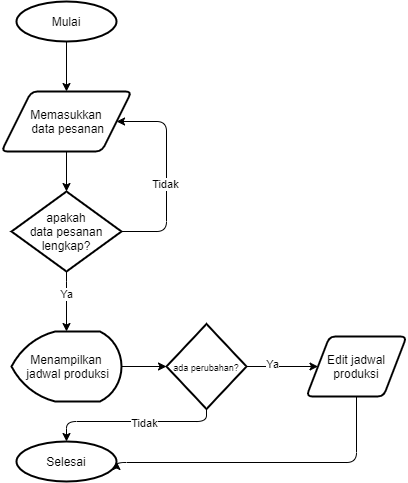

The diagram above was exported from draw.io. Its source (the exported page's mxGraphModel, read from the mxfile embedded in the PNG):
<mxGraphModel dx="865" dy="490" grid="1" gridSize="10" guides="1" tooltips="1" connect="1" arrows="1" fold="1" page="1" pageScale="1" pageWidth="850" pageHeight="1100" math="0" shadow="0">
  <root>
    <mxCell id="0" />
    <mxCell id="1" parent="0" />
    <mxCell id="1B-7XsVxxD8Uehrt1gm4-4" style="edgeStyle=orthogonalEdgeStyle;rounded=0;orthogonalLoop=1;jettySize=auto;html=1;entryX=0.5;entryY=0;entryDx=0;entryDy=0;" edge="1" parent="1" source="1B-7XsVxxD8Uehrt1gm4-1" target="1B-7XsVxxD8Uehrt1gm4-2">
      <mxGeometry relative="1" as="geometry" />
    </mxCell>
    <mxCell id="1B-7XsVxxD8Uehrt1gm4-1" value="Mulai" style="strokeWidth=2;html=1;shape=mxgraph.flowchart.start_2;whiteSpace=wrap;" vertex="1" parent="1">
      <mxGeometry x="150" y="40" width="100" height="40" as="geometry" />
    </mxCell>
    <mxCell id="1B-7XsVxxD8Uehrt1gm4-5" style="edgeStyle=orthogonalEdgeStyle;rounded=0;orthogonalLoop=1;jettySize=auto;html=1;entryX=0.5;entryY=0;entryDx=0;entryDy=0;entryPerimeter=0;" edge="1" parent="1" source="1B-7XsVxxD8Uehrt1gm4-2" target="1B-7XsVxxD8Uehrt1gm4-3">
      <mxGeometry relative="1" as="geometry" />
    </mxCell>
    <mxCell id="1B-7XsVxxD8Uehrt1gm4-2" value="Memasukkan&lt;br&gt;&amp;nbsp;data pesanan" style="shape=parallelogram;html=1;strokeWidth=2;perimeter=parallelogramPerimeter;whiteSpace=wrap;rounded=1;arcSize=12;size=0.23;" vertex="1" parent="1">
      <mxGeometry x="135" y="130" width="130" height="60" as="geometry" />
    </mxCell>
    <mxCell id="1B-7XsVxxD8Uehrt1gm4-9" style="edgeStyle=orthogonalEdgeStyle;rounded=0;orthogonalLoop=1;jettySize=auto;html=1;entryX=0.5;entryY=0;entryDx=0;entryDy=0;entryPerimeter=0;" edge="1" parent="1" source="1B-7XsVxxD8Uehrt1gm4-3" target="1B-7XsVxxD8Uehrt1gm4-8">
      <mxGeometry relative="1" as="geometry">
        <Array as="points">
          <mxPoint x="200" y="320" />
          <mxPoint x="200" y="320" />
        </Array>
      </mxGeometry>
    </mxCell>
    <mxCell id="1B-7XsVxxD8Uehrt1gm4-10" value="Ya" style="edgeLabel;html=1;align=center;verticalAlign=middle;resizable=0;points=[];" vertex="1" connectable="0" parent="1B-7XsVxxD8Uehrt1gm4-9">
      <mxGeometry x="-0.254" relative="1" as="geometry">
        <mxPoint as="offset" />
      </mxGeometry>
    </mxCell>
    <mxCell id="1B-7XsVxxD8Uehrt1gm4-3" value="apakah&lt;br&gt;data pesanan&lt;br&gt;lengkap?" style="strokeWidth=2;html=1;shape=mxgraph.flowchart.decision;whiteSpace=wrap;" vertex="1" parent="1">
      <mxGeometry x="145" y="230" width="110" height="80" as="geometry" />
    </mxCell>
    <mxCell id="1B-7XsVxxD8Uehrt1gm4-6" value="" style="endArrow=classic;html=1;exitX=1;exitY=0.5;exitDx=0;exitDy=0;exitPerimeter=0;entryX=1;entryY=0.5;entryDx=0;entryDy=0;" edge="1" parent="1" source="1B-7XsVxxD8Uehrt1gm4-3" target="1B-7XsVxxD8Uehrt1gm4-2">
      <mxGeometry width="50" height="50" relative="1" as="geometry">
        <mxPoint x="280" y="290" as="sourcePoint" />
        <mxPoint x="330" y="240" as="targetPoint" />
        <Array as="points">
          <mxPoint x="300" y="270" />
          <mxPoint x="300" y="160" />
        </Array>
      </mxGeometry>
    </mxCell>
    <mxCell id="1B-7XsVxxD8Uehrt1gm4-7" value="Tidak" style="edgeLabel;html=1;align=center;verticalAlign=middle;resizable=0;points=[];" vertex="1" connectable="0" parent="1B-7XsVxxD8Uehrt1gm4-6">
      <mxGeometry x="-0.0992" y="1" relative="1" as="geometry">
        <mxPoint as="offset" />
      </mxGeometry>
    </mxCell>
    <mxCell id="1B-7XsVxxD8Uehrt1gm4-12" style="edgeStyle=orthogonalEdgeStyle;rounded=0;orthogonalLoop=1;jettySize=auto;html=1;entryX=0;entryY=0.5;entryDx=0;entryDy=0;entryPerimeter=0;" edge="1" parent="1" source="1B-7XsVxxD8Uehrt1gm4-8" target="1B-7XsVxxD8Uehrt1gm4-11">
      <mxGeometry relative="1" as="geometry" />
    </mxCell>
    <mxCell id="1B-7XsVxxD8Uehrt1gm4-8" value="Menampilkan&lt;br&gt;&amp;nbsp;jadwal produksi" style="strokeWidth=2;html=1;shape=mxgraph.flowchart.display;whiteSpace=wrap;" vertex="1" parent="1">
      <mxGeometry x="145" y="370" width="110" height="70" as="geometry" />
    </mxCell>
    <mxCell id="1B-7XsVxxD8Uehrt1gm4-14" style="edgeStyle=orthogonalEdgeStyle;orthogonalLoop=1;jettySize=auto;html=1;exitX=0.5;exitY=1;exitDx=0;exitDy=0;exitPerimeter=0;entryX=0.5;entryY=0;entryDx=0;entryDy=0;entryPerimeter=0;rounded=1;" edge="1" parent="1" source="1B-7XsVxxD8Uehrt1gm4-11" target="1B-7XsVxxD8Uehrt1gm4-13">
      <mxGeometry relative="1" as="geometry">
        <Array as="points">
          <mxPoint x="340" y="460" />
          <mxPoint x="200" y="460" />
        </Array>
      </mxGeometry>
    </mxCell>
    <mxCell id="1B-7XsVxxD8Uehrt1gm4-16" value="Tidak" style="edgeLabel;html=1;align=center;verticalAlign=middle;resizable=0;points=[];" vertex="1" connectable="0" parent="1B-7XsVxxD8Uehrt1gm4-14">
      <mxGeometry x="-0.1342" y="2" relative="1" as="geometry">
        <mxPoint as="offset" />
      </mxGeometry>
    </mxCell>
    <mxCell id="1B-7XsVxxD8Uehrt1gm4-18" style="edgeStyle=orthogonalEdgeStyle;rounded=1;orthogonalLoop=1;jettySize=auto;html=1;exitX=1;exitY=0.5;exitDx=0;exitDy=0;exitPerimeter=0;" edge="1" parent="1" source="1B-7XsVxxD8Uehrt1gm4-11" target="1B-7XsVxxD8Uehrt1gm4-17">
      <mxGeometry relative="1" as="geometry" />
    </mxCell>
    <mxCell id="1B-7XsVxxD8Uehrt1gm4-19" value="Ya" style="edgeLabel;html=1;align=center;verticalAlign=middle;resizable=0;points=[];" vertex="1" connectable="0" parent="1B-7XsVxxD8Uehrt1gm4-18">
      <mxGeometry x="-0.2767" y="2" relative="1" as="geometry">
        <mxPoint as="offset" />
      </mxGeometry>
    </mxCell>
    <mxCell id="1B-7XsVxxD8Uehrt1gm4-11" value="&lt;font style=&quot;font-size: 9px&quot;&gt;ada perubahan?&lt;br&gt;&lt;/font&gt;" style="strokeWidth=2;html=1;shape=mxgraph.flowchart.decision;whiteSpace=wrap;" vertex="1" parent="1">
      <mxGeometry x="300" y="362.5" width="80" height="85" as="geometry" />
    </mxCell>
    <mxCell id="1B-7XsVxxD8Uehrt1gm4-13" value="Selesai" style="strokeWidth=2;html=1;shape=mxgraph.flowchart.start_2;whiteSpace=wrap;" vertex="1" parent="1">
      <mxGeometry x="150" y="480" width="100" height="40" as="geometry" />
    </mxCell>
    <mxCell id="1B-7XsVxxD8Uehrt1gm4-20" style="edgeStyle=orthogonalEdgeStyle;rounded=1;orthogonalLoop=1;jettySize=auto;html=1;entryX=1;entryY=0.5;entryDx=0;entryDy=0;entryPerimeter=0;" edge="1" parent="1" source="1B-7XsVxxD8Uehrt1gm4-17" target="1B-7XsVxxD8Uehrt1gm4-13">
      <mxGeometry relative="1" as="geometry">
        <mxPoint x="450" y="500.91427176339283" as="targetPoint" />
        <Array as="points">
          <mxPoint x="490" y="501" />
          <mxPoint x="250" y="501" />
        </Array>
      </mxGeometry>
    </mxCell>
    <mxCell id="1B-7XsVxxD8Uehrt1gm4-17" value="Edit jadwal&lt;br&gt;produksi" style="shape=parallelogram;html=1;strokeWidth=2;perimeter=parallelogramPerimeter;whiteSpace=wrap;rounded=1;arcSize=12;size=0.23;" vertex="1" parent="1">
      <mxGeometry x="440" y="375" width="100" height="60" as="geometry" />
    </mxCell>
  </root>
</mxGraphModel>